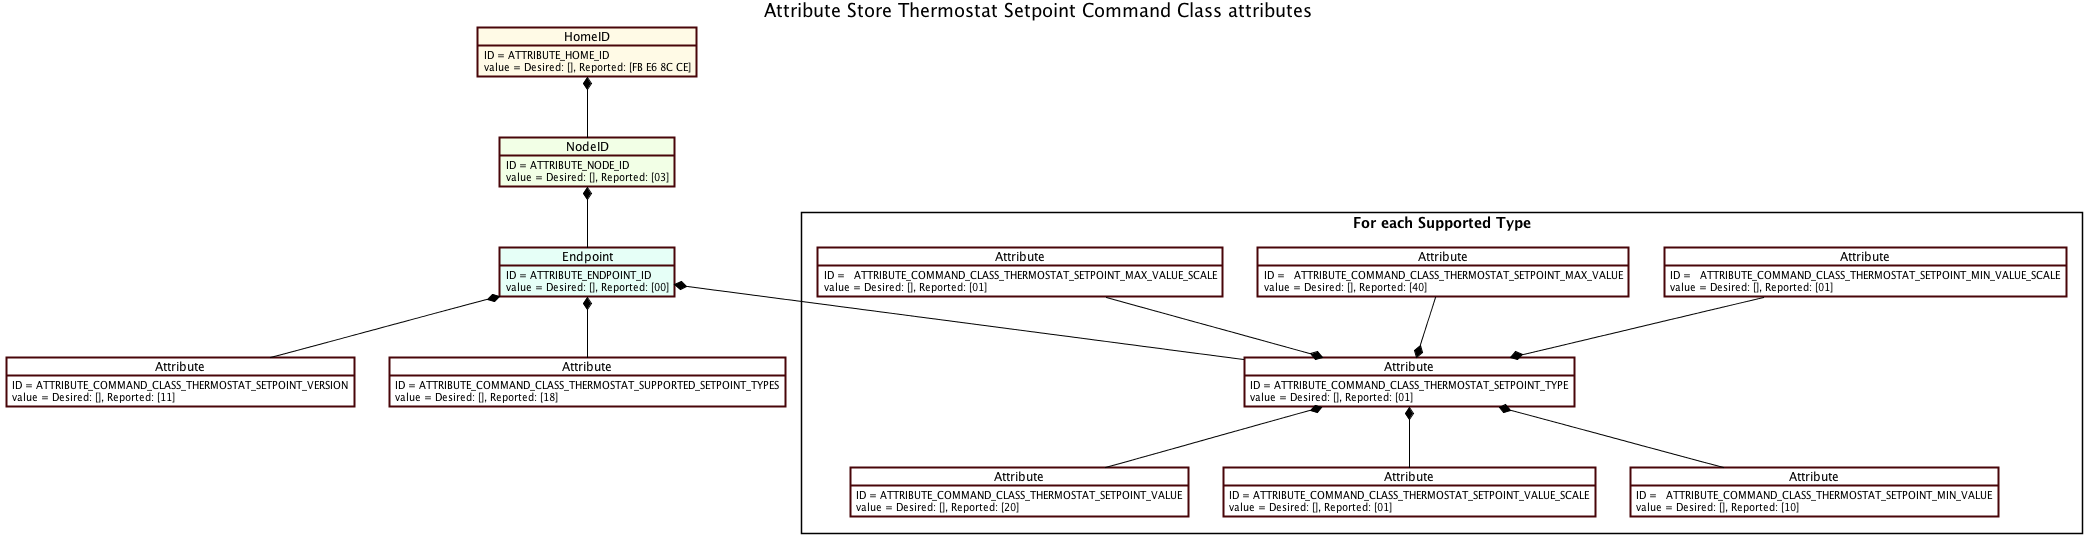

The diagram above was rendered by PlantUML. Its source (embedded in the PNG):
@startuml

' Style for the diagram
skinparam classFontColor black
skinparam classFontSize 10
skinparam classFontName Helvetica
skinparam shadowing false
skinparam ArrowColor #000000

skinparam ObjectBackgroundColor #DEDEDE
skinparam ObjectBorderColor #480509
skinparam ObjectBorderThickness 2
skinparam ObjectFontColor #000000

skinparam NoteBackgroundColor #FFFFFF
skinparam NoteBorderColor #000000

title Attribute Store Thermostat Setpoint Command Class attributes

object HomeID #fffae6
HomeID : ID = ATTRIBUTE_HOME_ID
HomeID : value = Desired: [], Reported: [FB E6 8C CE]

object "NodeID" as NodeID_1 #f2ffe6
NodeID_1 : ID = ATTRIBUTE_NODE_ID
NodeID_1 : value = Desired: [], Reported: [03]

object "Endpoint" as endpoint_1 #e6fff7
endpoint_1 : ID = ATTRIBUTE_ENDPOINT_ID
endpoint_1 : value = Desired: [], Reported: [00]

object "Attribute" as attribute_1 #FFFFFF
attribute_1 : ID = ATTRIBUTE_COMMAND_CLASS_THERMOSTAT_SETPOINT_VERSION
attribute_1 : value = Desired: [], Reported: [11]

object "Attribute" as attribute_2 #FFFFFF
attribute_2 : ID = ATTRIBUTE_COMMAND_CLASS_THERMOSTAT_SUPPORTED_SETPOINT_TYPES
attribute_2 : value = Desired: [], Reported: [18]


package "For each Supported Type" <<Rectangle>> {

  object "Attribute" as attribute_3 #FFFFFF
  attribute_3 : ID = ATTRIBUTE_COMMAND_CLASS_THERMOSTAT_SETPOINT_TYPE
  attribute_3 : value = Desired: [], Reported: [01]

  object "Attribute" as attribute_4 #FFFFFF
  attribute_4 : ID = ATTRIBUTE_COMMAND_CLASS_THERMOSTAT_SETPOINT_VALUE
  attribute_4 : value = Desired: [], Reported: [20]

  object "Attribute" as attribute_6 #FFFFFF
  attribute_6 : ID = ATTRIBUTE_COMMAND_CLASS_THERMOSTAT_SETPOINT_VALUE_SCALE
  attribute_6 : value = Desired: [], Reported: [01]

  object "Attribute" as attribute_5 #FFFFFF
  attribute_5 : ID =   ATTRIBUTE_COMMAND_CLASS_THERMOSTAT_SETPOINT_MIN_VALUE
  attribute_5 : value = Desired: [], Reported: [10]

  object "Attribute" as attribute_7 #FFFFFF
  attribute_7 : ID =   ATTRIBUTE_COMMAND_CLASS_THERMOSTAT_SETPOINT_MIN_VALUE_SCALE
  attribute_7 : value = Desired: [], Reported: [01]

  object "Attribute" as attribute_8 #FFFFFF
  attribute_8 : ID =   ATTRIBUTE_COMMAND_CLASS_THERMOSTAT_SETPOINT_MAX_VALUE
  attribute_8 : value = Desired: [], Reported: [40]

  object "Attribute" as attribute_9 #FFFFFF
  attribute_9 : ID =   ATTRIBUTE_COMMAND_CLASS_THERMOSTAT_SETPOINT_MAX_VALUE_SCALE
  attribute_9 : value = Desired: [], Reported: [01]
}

HomeID *-- NodeID_1
NodeID_1 *-- endpoint_1
endpoint_1 *-- attribute_1
endpoint_1 *-- attribute_2

endpoint_1 *-- attribute_3
attribute_3 *-- attribute_4
attribute_3 *-- attribute_5
attribute_3 *-- attribute_6
attribute_7 --* attribute_3
attribute_8 --* attribute_3
attribute_9 --* attribute_3


@enduml